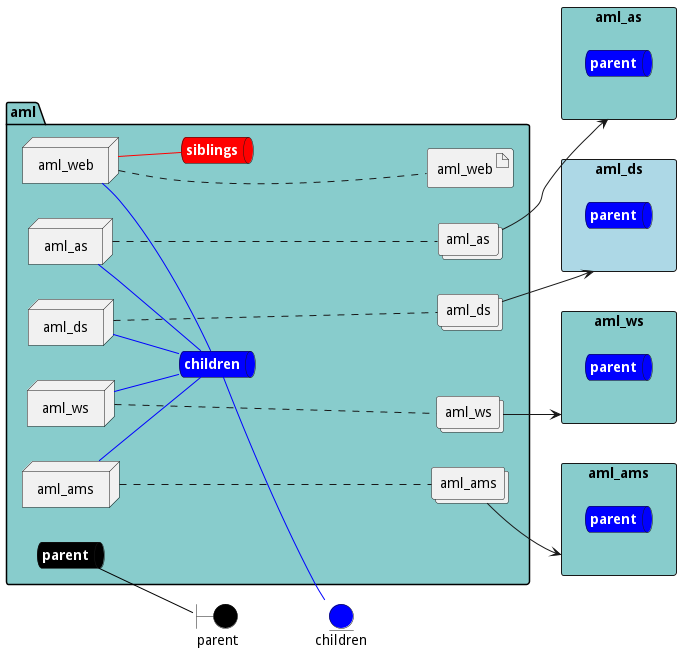

The diagram above was rendered by PlantUML. Its source (embedded in the PNG):
@startuml

left to right direction


boundary parent #black


entity children #blue

rectangle "aml_as" as aml_asStack #88cccc {
    queue aml_asStacksnet #blue [
        <b><color:white>parent</color></b>
    ]
}
rectangle "aml_ds" as aml_dsStack #lightblue {
    queue aml_dsStacksnet #blue [
        <b><color:white>parent</color></b>
    ]
}
rectangle "aml_ws" as aml_wsStack #88cccc {
    queue aml_wsStacksnet #blue [
        <b><color:white>parent</color></b>
    ]
}
rectangle "aml_ams" as aml_amsStack #88cccc {
    queue aml_amsStacksnet #blue [
        <b><color:white>parent</color></b>
    ]
}



package "aml" #88cccc {
    queue parentnet #black [
            <b><color:white>parent</color></b>
    ]
    
    parentnet -[#black]- parent
    
    queue childrennet #blue [
            <b><color:white>children</color></b>
    ]
    
    childrennet -[#blue]- children
    
    queue siblingsnet #red [
            <b><color:white>siblings</color></b>
    ]
    

node "aml_web" as aml_webService
node "aml_as" as aml_asService
node "aml_ds" as aml_dsService
node "aml_ws" as aml_wsService
node "aml_ams" as aml_amsService


        artifact "aml_web" as aml_webimage
            collections "aml_as" as aml_asimage
            collections "aml_ds" as aml_dsimage
            collections "aml_ws" as aml_wsimage
            collections "aml_ams" as aml_amsimage
    
}

aml_webService -[#blue]- childrennet

aml_webService -[#red]- siblingsnet

aml_asService -[#blue]- childrennet

aml_dsService -[#blue]- childrennet

aml_wsService -[#blue]- childrennet

aml_amsService -[#blue]- childrennet
aml_webService .... aml_webimage
aml_asService .... aml_asimage
aml_dsService .... aml_dsimage
aml_wsService .... aml_wsimage
aml_amsService .... aml_amsimage

aml_asimage --> aml_asStack
    
aml_dsimage --> aml_dsStack
    
aml_wsimage --> aml_wsStack
    
aml_amsimage --> aml_amsStack
    

@enduml